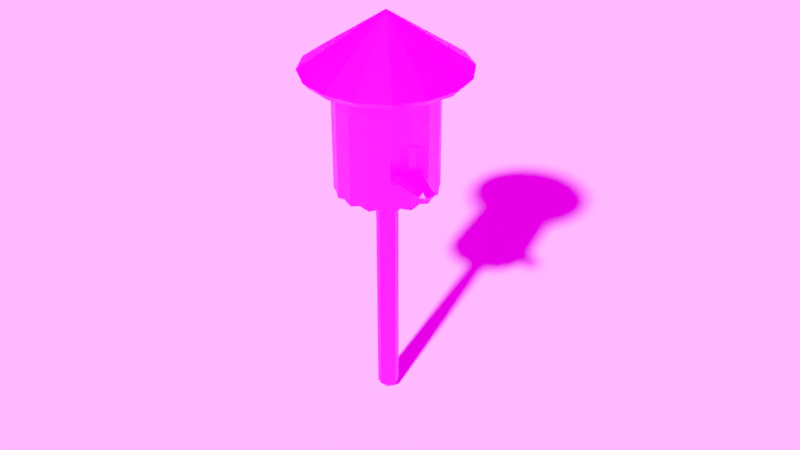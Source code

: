# Source: birdhouse.blend  (saved by Blender 3.1.7; exported with 4.5.12 LTS)
import bpy
from mathutils import Matrix  # noqa: F401  (used for matrix-valued properties, if any)

bpy.ops.wm.read_factory_settings(use_empty=True)
scene = bpy.context.scene
scene.name = 'Scene'

# ---- collections
col_collection = bpy.data.collections.new('Collection'); scene.collection.children.link(col_collection)

# ---- images (referenced by path relative to the original .blend; pixels are not part of the script)
import os
ASSET_DIR = os.environ.get("B2B_ASSET_DIR", "")  # directory of the original .blend (textures are referenced by path, not embedded)
HERE = os.path.dirname(os.path.abspath(__file__))  # packed textures are extracted next to this script under _unpacked/

def load_image(name, relpath, width, height, colorspace="sRGB"):
    """Load a texture the original file referenced (path relative to the .blend, or extracted next to this script)."""
    p = next((c for c in (os.path.join(HERE, relpath), os.path.join(ASSET_DIR, relpath)) if relpath and os.path.exists(c)), "")
    if p:
        img = bpy.data.images.load(p, check_existing=True)
        img.name = name
    else:  # same state as the original file: an image datablock whose file is absent (Cycles renders it pink)
        img = bpy.data.images.new(name, width, height)
        img.source = "FILE"
        img.filepath = "//" + (relpath or name)
    img.colorspace_settings.name = colorspace
    return img
img_imphenziapalette01_256_gradient_png = load_image('ImphenziaPalette01-256-Gradient.png', 'ImphenziaPalette01-256-Gradient.png', 1024, 1024, 'sRGB')
img_sunset_exr = load_image('sunset.exr', 'sunset.exr', 1024, 1024, 'Linear Rec.709')

# ---- materials (node trees are filled in below, after node groups)
mat_low_poly_color_palette = bpy.data.materials.new('Low_Poly_Color_Palette')
mat_low_poly_color_palette.alpha_threshold = 0.0
mat_low_poly_color_palette.line_color = (0.0, 0.0, 0.0, 1.0)

# ---- material node trees
mat_low_poly_color_palette.use_nodes = True; mat_low_poly_color_palette.node_tree.nodes.clear()
_N = mat_low_poly_color_palette.node_tree.nodes; _L = mat_low_poly_color_palette.node_tree.links
n0 = _N.new('ShaderNodeOutputMaterial'); n0.name = 'Material Output'; n0.location = (300, 300)
n1 = _N.new('ShaderNodeBsdfPrincipled'); n1.name = 'Principled BSDF'; n1.location = (10, 300)
n1.distribution = 'GGX'
n1.subsurface_method = 'BURLEY'
n1.inputs[2].default_value = 0.4
n1.inputs[3].default_value = 1.45
n1.inputs[27].default_value = (0.0, 0.0, 0.0, 1.0)
n1.inputs[28].default_value = 1.0
n2 = _N.new('ShaderNodeTexImage'); n2.name = 'Image Texture'; n2.location = (-283, 297)
n2.image = img_imphenziapalette01_256_gradient_png
_L.new(n1.outputs[0], n0.inputs[0])
_L.new(n2.outputs[0], n1.inputs[0])
n0.is_active_output = True

# ---- world
world_world = bpy.data.worlds.new('World'); scene.world = world_world
world_world.use_nodes = True; world_world.node_tree.nodes.clear()
_N = world_world.node_tree.nodes; _L = world_world.node_tree.links
n0 = _N.new('ShaderNodeOutputWorld'); n0.name = 'World Output'; n0.location = (300, 300)
n1 = _N.new('ShaderNodeBackground'); n1.name = 'Background'; n1.location = (10, 300)
n2 = _N.new('ShaderNodeTexEnvironment'); n2.name = 'Environment Texture'; n2.location = (-280, 280)
n2.image = img_sunset_exr
_L.new(n1.outputs[0], n0.inputs[0])
_L.new(n2.outputs[0], n1.inputs[0])
n0.is_active_output = True
world_world.color = (0.05088, 0.05088, 0.05088)
world_world.use_sun_shadow = False
world_world.sun_shadow_jitter_overblur = 0.0

# ---- cameras
cam_camera = bpy.data.cameras.new('Camera')
cam_camera.clip_end = 100.0
cam_camera.ortho_scale = 7.314

# ---- meshes
me_cube = bpy.data.meshes.new('Cube')
me_cube.from_pydata([(0.1503, 0.1503, 4.544), (0.1503, 0.1503, 0.0), (0.1503, -0.1503, 4.544), (0.1503, -0.1503, 0.0), (-0.1503, 0.1503, 4.544), (-0.1503, 0.1503, 0.0), (-0.1503, -0.1503, 4.544), (-0.1503, -0.1503, 0.0)], [], [(0, 4, 6, 2), (3, 2, 6, 7), (7, 6, 4, 5), (5, 1, 3, 7), (1, 0, 2, 3), (5, 4, 0, 1)])
_uv = me_cube.uv_layers.new(name='UVMap')
_uv.uv.foreach_set('vector', [0.707, 0.4492, 0.707, 0.4492, 0.707, 0.4492, 0.707, 0.4492, 0.707, 0.4492, 0.707, 0.4492, 0.707, 0.4492, 0.707, 0.4492, 0.707, 0.4492, 0.707, 0.4492, 0.707, 0.4492, 0.707, 0.4492, 0.707, 0.4492, 0.707, 0.4492, 0.707, 0.4492, 0.707, 0.4492, 0.707, 0.4492, 0.707, 0.4492, 0.707, 0.4492, 0.707, 0.4492, 0.707, 0.4492, 0.707, 0.4492, 0.707, 0.4492, 0.707, 0.4492])
me_cube.materials.append(mat_low_poly_color_palette)
me_cube.use_remesh_preserve_volume = False
me_cube.use_remesh_preserve_attributes = False
me_cube.use_mirror_vertex_groups = False
me_cube.update()
me_cylinder = bpy.data.meshes.new('Cylinder')
me_cylinder.from_pydata([(0.0, 0.7438, -0.8709), (0.2846, 0.6872, -0.8709), (0.5259, 0.5259, -0.8709), (0.6872, 0.2846, -0.8709), (0.7438, -3.251e-08, -0.8709), (0.6872, -0.2846, -0.8709), (0.5259, -0.5259, -0.8709), (0.2846, -0.6872, -0.8709), (-6.502e-08, -0.7438, -0.8709), (-0.2846, -0.6872, -0.8709), (-0.5259, -0.5259, -0.8709), (-0.6872, -0.2846, -0.8709), (-0.7438, 8.87e-09, -0.8709), (-0.6872, 0.2846, -0.8709), (-0.5259, 0.5259, -0.8709), (-0.2846, 0.6872, -0.8709), (0.1423, 0.7155, -0.825), (0.4053, 0.6066, -0.825), (0.6066, 0.4053, -0.825), (0.7155, 0.1423, -0.825), (0.7155, -0.1423, -0.825), (0.6066, -0.4053, -0.825), (0.4053, -0.6066, -0.825), (0.1423, -0.7155, -0.825), (-0.1423, -0.7155, -0.825), (-0.4053, -0.6066, -0.825), (-0.6066, -0.4053, -0.825), (-0.7155, -0.1423, -0.825), (-0.7155, 0.1423, -0.825), (-0.6066, 0.4053, -0.825), (-0.4053, 0.6066, -0.825), (-0.1423, 0.7155, -0.825), (0.1237, 0.6218, -0.825), (0.2474, 0.5972, -0.8709), (0.3522, 0.5272, -0.825), (0.4571, 0.4571, -0.8709), (0.5272, 0.3522, -0.825), (0.5972, 0.2474, -0.8709), (0.6218, 0.1237, -0.825), (0.6464, -2.971e-08, -0.8709), (0.6218, -0.1237, -0.825), (0.5972, -0.2474, -0.8709), (0.5272, -0.3522, -0.825), (0.4571, -0.4571, -0.8709), (0.3522, -0.5272, -0.825), (0.2474, -0.5972, -0.8709), (0.1237, -0.6218, -0.825), (-5.647e-08, -0.6464, -0.8709), (-0.1237, -0.6218, -0.825), (-0.2474, -0.5972, -0.8709), (-0.3522, -0.5272, -0.825), (-0.4571, -0.4571, -0.8709), (-0.5272, -0.3522, -0.825), (-0.5972, -0.2474, -0.8709), (-0.6218, -0.1237, -0.825), (-0.6464, 6.258e-09, -0.8709), (-0.6218, 0.1237, -0.825), (-0.5972, 0.2474, -0.8709), (-0.5272, 0.3522, -0.825), (-0.4571, 0.4571, -0.8709), (-0.3522, 0.5272, -0.825), (-0.2474, 0.5972, -0.8709), (-0.1237, 0.6218, -0.825), (4.533e-11, 0.6464, -0.825), (0.1201, 0.604, -0.7812), (0.2403, 0.5801, -0.7812), (0.3421, 0.5121, -0.7812), (0.444, 0.444, -0.7812), (0.5121, 0.3421, -0.7812), (0.5801, 0.2403, -0.7812), (0.604, 0.1201, -0.7812), (0.6279, -2.831e-08, -0.7812), (0.604, -0.1201, -0.7812), (0.5801, -0.2403, -0.7812), (0.5121, -0.3421, -0.7812), (0.444, -0.444, -0.7812), (0.3421, -0.5121, -0.7812), (0.2403, -0.5801, -0.7812), (0.1201, -0.604, -0.7812), (-5.784e-08, -0.6279, -0.7812), (-0.1201, -0.604, -0.7812), (-0.2403, -0.5801, -0.7812), (-0.3421, -0.5121, -0.7812), (-0.444, -0.444, -0.7812), (-0.5121, -0.3421, -0.7812), (-0.5801, -0.2403, -0.7812), (-0.604, -0.1201, -0.7812), (-0.6279, 6.62e-09, -0.7812), (-0.604, 0.1201, -0.7812), (-0.5801, 0.2403, -0.7812), (-0.5121, 0.3421, -0.7812), (-0.444, 0.444, -0.7812), (-0.3421, 0.5121, -0.7812), (-0.2403, 0.5801, -0.7812), (-0.1201, 0.604, -0.7812), (-2.944e-09, 0.6279, -0.7812), (-0.2846, 0.6872, 0.0), (0.0, 0.7438, 0.0), (-0.6872, -0.2846, 0.0), (-0.2846, -0.6872, 0.0), (0.2846, -0.6872, 0.0), (0.6872, -0.2846, 0.0), (0.6872, 0.2846, 0.0), (0.2846, 0.6872, 0.0), (-0.6872, 0.2846, 0.0), (-0.5259, 0.5259, 0.0), (-0.7438, 8.87e-09, 0.0), (-0.5259, -0.5259, 0.0), (-6.502e-08, -0.7438, 0.0), (0.5259, -0.5259, 0.0), (0.6667, -4.783e-09, 0.04699), (0.5259, 0.5259, 0.0), (0.0, 0.7438, 0.8825), (0.2846, 0.6872, 0.8825), (0.5259, 0.5259, 0.8825), (0.6872, 0.2846, 0.8825), (0.7438, -3.251e-08, 0.8825), (0.6872, -0.2846, 0.8825), (0.5259, -0.5259, 0.8825), (0.2846, -0.6872, 0.8825), (-6.502e-08, -0.7438, 0.8825), (-0.2846, -0.6872, 0.8825), (-0.5259, -0.5259, 0.8825), (-0.6872, -0.2846, 0.8825), (-0.7438, 8.87e-09, 0.8825), (-0.6872, 0.2846, 0.8825), (-0.5259, 0.5259, 0.8825), (-0.2846, 0.6872, 0.8825), (0.7438, -3.251e-08, -0.46), (0.6872, -0.2846, -0.46), (0.6872, 0.2846, -0.46), (0.7438, -3.251e-08, 0.1209), (0.6432, -0.1182, 0.0), (0.6432, 0.1182, 0.0), (0.6667, -4.783e-09, -0.4021), (0.6432, -0.1182, -0.3595), (0.6432, 0.1182, -0.3595)], [], [(0, 97, 103, 1, 16), (1, 103, 111, 2, 17), (2, 111, 102, 130, 3, 18), (3, 130, 128, 4, 19), (4, 128, 129, 5, 20), (5, 129, 101, 109, 6, 21), (6, 109, 100, 7, 22), (7, 100, 108, 8, 23), (8, 108, 99, 9, 24), (9, 99, 107, 10, 25), (10, 107, 98, 11, 26), (11, 98, 106, 12, 27), (12, 106, 104, 13, 28), (13, 104, 105, 14, 29), (14, 105, 96, 15, 30), (15, 96, 97, 0, 31), (29, 14, 59, 58), (58, 59, 91, 90), (16, 1, 33, 32), (6, 22, 44, 43), (25, 10, 51, 50), (7, 23, 46, 45), (8, 24, 48, 47), (21, 6, 43, 42), (30, 15, 61, 60), (9, 25, 50, 49), (17, 2, 35, 34), (26, 11, 53, 52), (10, 26, 52, 51), (11, 27, 54, 53), (22, 7, 45, 44), (31, 0, 63, 62), (12, 28, 56, 55), (18, 3, 37, 36), (27, 12, 55, 54), (13, 29, 58, 57), (0, 16, 32, 63), (14, 30, 60, 59), (23, 8, 47, 46), (1, 17, 34, 33), (15, 31, 62, 61), (2, 18, 36, 35), (19, 4, 39, 38), (28, 13, 57, 56), (3, 19, 38, 37), (24, 9, 49, 48), (4, 20, 40, 39), (5, 21, 42, 41), (20, 5, 41, 40), (95, 64, 65, 66, 67, 68, 69, 70, 71, 72, 73, 74, 75, 76, 77, 78, 79, 80, 81, 82, 83, 84, 85, 86, 87, 88, 89, 90, 91, 92, 93, 94), (32, 33, 65, 64), (53, 54, 86, 85), (60, 61, 93, 92), (34, 35, 67, 66), (55, 56, 88, 87), (62, 63, 95, 94), (36, 37, 69, 68), (57, 58, 90, 89), (63, 32, 64, 95), (38, 39, 71, 70), (59, 60, 92, 91), (33, 34, 66, 65), (40, 41, 73, 72), (61, 62, 94, 93), (35, 36, 68, 67), (42, 43, 75, 74), (37, 38, 70, 69), (44, 45, 77, 76), (39, 40, 72, 71), (46, 47, 79, 78), (41, 42, 74, 73), (48, 49, 81, 80), (43, 44, 76, 75), (50, 51, 83, 82), (45, 46, 78, 77), (52, 53, 85, 84), (47, 48, 80, 79), (54, 55, 87, 86), (49, 50, 82, 81), (56, 57, 89, 88), (51, 52, 84, 83), (112, 113, 103, 97), (113, 114, 111, 103), (114, 115, 102, 111), (115, 116, 131, 102), (116, 117, 101, 131), (117, 118, 109, 101), (118, 119, 100, 109), (119, 120, 108, 100), (120, 121, 99, 108), (121, 122, 107, 99), (122, 123, 98, 107), (123, 124, 106, 98), (124, 125, 104, 106), (125, 126, 105, 104), (126, 127, 96, 105), (127, 112, 97, 96), (127, 126, 125, 124, 123, 122, 121, 120, 119, 118, 117, 116, 115, 114, 113, 112), (110, 134, 136, 133), (110, 132, 135, 134), (101, 132, 110, 131), (129, 135, 132, 101), (128, 134, 135, 129), (131, 110, 133, 102), (102, 133, 136, 130), (130, 136, 134, 128)])
_uv = me_cylinder.uv_layers.new(name='UVMap')
_uv.uv.foreach_set('vector', [0.5977, 0.4428, 0.5977, 0.4428, 0.5977, 0.4428, 0.5977, 0.4428, 0.5977, 0.4428, 0.5977, 0.4428, 0.5977, 0.4428, 0.5977, 0.4428, 0.5977, 0.4428, 0.5977, 0.4428, 0.5977, 0.4428, 0.5977, 0.4428, 0.5977, 0.4428, 0.5977, 0.4428, 0.5977, 0.4428, 0.5977, 0.4428, 0.5977, 0.4428, 0.5977, 0.4428, 0.5977, 0.4428, 0.5977, 0.4428, 0.5977, 0.4428, 0.5977, 0.4428, 0.5977, 0.4428, 0.5977, 0.4428, 0.5977, 0.4428, 0.5977, 0.4428, 0.5977, 0.4428, 0.5977, 0.4428, 0.5977, 0.4428, 0.5977, 0.4428, 0.5977, 0.4428, 0.5977, 0.4428, 0.5977, 0.4428, 0.5977, 0.4428, 0.5977, 0.4428, 0.5977, 0.4428, 0.5977, 0.4428, 0.5977, 0.4428, 0.5977, 0.4428, 0.5977, 0.4428, 0.5977, 0.4428, 0.5977, 0.4428, 0.5977, 0.4428, 0.5977, 0.4428, 0.5977, 0.4428, 0.5977, 0.4428, 0.5977, 0.4428, 0.5977, 0.4428, 0.5977, 0.4428, 0.5977, 0.4428, 0.5977, 0.4428, 0.5977, 0.4428, 0.5977, 0.4428, 0.5977, 0.4428, 0.5977, 0.4428, 0.5977, 0.4428, 0.5977, 0.4428, 0.5977, 0.4428, 0.5977, 0.4428, 0.5977, 0.4428, 0.5977, 0.4428, 0.5977, 0.4428, 0.5977, 0.4428, 0.5977, 0.4428, 0.5977, 0.4428, 0.5977, 0.4428, 0.5977, 0.4428, 0.5977, 0.4428, 0.5977, 0.4428, 0.5977, 0.4428, 0.5977, 0.4428, 0.5977, 0.4428, 0.5977, 0.4428, 0.5977, 0.4428, 0.5977, 0.4428, 0.5977, 0.4428, 0.5977, 0.4428, 0.5977, 0.4428, 0.5977, 0.4428, 0.5977, 0.4428, 0.5977, 0.4428, 0.5977, 0.4428, 0.5977, 0.4428, 0.5977, 0.4428, 0.5977, 0.4428, 0.5977, 0.4428, 0.5977, 0.4428, 0.5977, 0.4428, 0.5977, 0.4428, 0.5977, 0.4428, 0.5977, 0.4428, 0.5977, 0.4428, 0.5977, 0.4428, 0.5977, 0.4428, 0.5977, 0.4428, 0.5977, 0.4428, 0.5977, 0.4428, 0.5977, 0.4428, 0.5977, 0.4428, 0.5977, 0.4428, 0.5977, 0.4428, 0.5977, 0.4428, 0.5977, 0.4428, 0.5977, 0.4428, 0.5977, 0.4428, 0.5977, 0.4428, 0.5977, 0.4428, 0.5977, 0.4428, 0.5977, 0.4428, 0.5977, 0.4428, 0.5977, 0.4428, 0.5977, 0.4428, 0.5977, 0.4428, 0.5977, 0.4428, 0.5977, 0.4428, 0.5977, 0.4428, 0.5977, 0.4428, 0.5977, 0.4428, 0.5977, 0.4428, 0.5977, 0.4428, 0.5977, 0.4428, 0.5977, 0.4428, 0.5977, 0.4428, 0.5977, 0.4428, 0.5977, 0.4428, 0.5977, 0.4428, 0.5977, 0.4428, 0.5977, 0.4428, 0.5977, 0.4428, 0.5977, 0.4428, 0.5977, 0.4428, 0.5977, 0.4428, 0.5977, 0.4428, 0.5977, 0.4428, 0.5977, 0.4428, 0.5977, 0.4428, 0.5977, 0.4428, 0.5977, 0.4428, 0.5977, 0.4428, 0.5977, 0.4428, 0.5977, 0.4428, 0.5977, 0.4428, 0.5977, 0.4428, 0.5977, 0.4428, 0.5977, 0.4428, 0.5977, 0.4428, 0.5977, 0.4428, 0.5977, 0.4428, 0.5977, 0.4428, 0.5977, 0.4428, 0.5977, 0.4428, 0.5977, 0.4428, 0.5977, 0.4428, 0.5977, 0.4428, 0.5977, 0.4428, 0.5977, 0.4428, 0.5977, 0.4428, 0.5977, 0.4428, 0.5977, 0.4428, 0.5977, 0.4428, 0.5977, 0.4428, 0.5977, 0.4428, 0.5977, 0.4428, 0.5977, 0.4428, 0.5977, 0.4428, 0.5977, 0.4428, 0.5977, 0.4428, 0.5977, 0.4428, 0.5977, 0.4428, 0.5977, 0.4428, 0.5977, 0.4428, 0.5977, 0.4428, 0.5977, 0.4428, 0.5977, 0.4428, 0.5977, 0.4428, 0.5977, 0.4428, 0.5977, 0.4428, 0.5977, 0.4428, 0.5977, 0.4428, 0.5977, 0.4428, 0.5977, 0.4428, 0.5977, 0.4428, 0.5977, 0.4428, 0.5977, 0.4428, 0.5977, 0.4428, 0.5977, 0.4428, 0.5977, 0.4428, 0.5977, 0.4428, 0.5977, 0.4428, 0.5977, 0.4428, 0.5977, 0.4428, 0.5977, 0.4428, 0.5977, 0.4428, 0.5977, 0.4428, 0.5977, 0.4428, 0.5977, 0.4428, 0.5977, 0.4428, 0.5977, 0.4428, 0.5977, 0.4428, 0.5977, 0.4428, 0.5977, 0.4428, 0.5977, 0.4428, 0.5977, 0.4428, 0.5977, 0.4428, 0.5977, 0.4428, 0.5977, 0.4428, 0.5977, 0.4428, 0.5977, 0.4428, 0.5977, 0.4428, 0.5977, 0.4428, 0.5977, 0.4428, 0.5977, 0.4428, 0.5977, 0.4428, 0.5977, 0.4428, 0.5977, 0.4194, 0.5977, 0.4194, 0.5977, 0.4194, 0.5977, 0.4194, 0.5977, 0.4194, 0.5977, 0.4194, 0.5977, 0.4194, 0.5977, 0.4194, 0.5977, 0.4194, 0.5977, 0.4194, 0.5977, 0.4194, 0.5977, 0.4194, 0.5977, 0.4194, 0.5977, 0.4194, 0.5977, 0.4194, 0.5977, 0.4194, 0.5977, 0.4194, 0.5977, 0.4194, 0.5977, 0.4194, 0.5977, 0.4194, 0.5977, 0.4194, 0.5977, 0.4194, 0.5977, 0.4194, 0.5977, 0.4194, 0.5977, 0.4194, 0.5977, 0.4194, 0.5977, 0.4194, 0.5977, 0.4194, 0.5977, 0.4194, 0.5977, 0.4194, 0.5977, 0.4194, 0.5977, 0.4194, 0.5977, 0.4428, 0.5977, 0.4428, 0.5977, 0.4428, 0.5977, 0.4428, 0.5977, 0.4428, 0.5977, 0.4428, 0.5977, 0.4428, 0.5977, 0.4428, 0.5977, 0.4428, 0.5977, 0.4428, 0.5977, 0.4428, 0.5977, 0.4428, 0.5977, 0.4428, 0.5977, 0.4428, 0.5977, 0.4428, 0.5977, 0.4428, 0.5977, 0.4428, 0.5977, 0.4428, 0.5977, 0.4428, 0.5977, 0.4428, 0.5977, 0.4428, 0.5977, 0.4428, 0.5977, 0.4428, 0.5977, 0.4428, 0.5977, 0.4428, 0.5977, 0.4428, 0.5977, 0.4428, 0.5977, 0.4428, 0.5977, 0.4428, 0.5977, 0.4428, 0.5977, 0.4428, 0.5977, 0.4428, 0.5977, 0.4428, 0.5977, 0.4428, 0.5977, 0.4428, 0.5977, 0.4428, 0.5977, 0.4428, 0.5977, 0.4428, 0.5977, 0.4428, 0.5977, 0.4428, 0.5977, 0.4428, 0.5977, 0.4428, 0.5977, 0.4428, 0.5977, 0.4428, 0.5977, 0.4428, 0.5977, 0.4428, 0.5977, 0.4428, 0.5977, 0.4428, 0.5977, 0.4428, 0.5977, 0.4428, 0.5977, 0.4428, 0.5977, 0.4428, 0.5977, 0.4428, 0.5977, 0.4428, 0.5977, 0.4428, 0.5977, 0.4428, 0.5977, 0.4428, 0.5977, 0.4428, 0.5977, 0.4428, 0.5977, 0.4428, 0.5977, 0.4428, 0.5977, 0.4428, 0.5977, 0.4428, 0.5977, 0.4428, 0.5977, 0.4428, 0.5977, 0.4428, 0.5977, 0.4428, 0.5977, 0.4428, 0.5977, 0.4428, 0.5977, 0.4428, 0.5977, 0.4428, 0.5977, 0.4428, 0.5977, 0.4428, 0.5977, 0.4428, 0.5977, 0.4428, 0.5977, 0.4428, 0.5977, 0.4428, 0.5977, 0.4428, 0.5977, 0.4428, 0.5977, 0.4428, 0.5977, 0.4428, 0.5977, 0.4428, 0.5977, 0.4428, 0.5977, 0.4428, 0.5977, 0.4428, 0.5977, 0.4428, 0.5977, 0.4428, 0.5977, 0.4428, 0.5977, 0.4428, 0.5977, 0.4428, 0.5977, 0.4428, 0.5977, 0.4428, 0.5977, 0.4428, 0.5977, 0.4428, 0.5977, 0.4428, 0.5977, 0.4428, 0.5977, 0.4428, 0.5977, 0.4428, 0.5977, 0.4428, 0.5977, 0.4428, 0.5977, 0.4428, 0.5977, 0.4428, 0.5977, 0.4428, 0.5977, 0.4428, 0.5977, 0.4428, 0.5977, 0.4428, 0.5977, 0.4428, 0.5977, 0.4428, 0.5977, 0.4428, 0.5977, 0.4428, 0.5977, 0.4428, 0.5977, 0.4428, 0.5977, 0.4428, 0.5977, 0.4428, 0.5977, 0.4428, 0.5977, 0.4428, 0.5977, 0.4428, 0.5977, 0.4428, 0.5977, 0.4428, 0.5977, 0.4428, 0.5977, 0.4428, 0.5977, 0.4428, 0.5977, 0.4428, 0.5977, 0.4428, 0.5977, 0.4428, 0.5977, 0.4428, 0.5977, 0.4428, 0.5977, 0.4428, 0.5977, 0.4428, 0.5977, 0.4428, 0.5977, 0.4428, 0.5977, 0.4428, 0.5977, 0.4428, 0.5977, 0.4428, 0.5977, 0.4428, 0.5977, 0.4428, 0.5977, 0.4428, 0.5977, 0.4428, 0.5977, 0.4428, 0.5977, 0.4428, 0.5977, 0.4428, 0.5977, 0.4428, 0.5977, 0.4428, 0.5977, 0.4428, 0.5977, 0.4428, 0.5977, 0.4428, 0.5977, 0.4428, 0.5977, 0.4428, 0.5977, 0.4428, 0.5977, 0.4428, 0.5977, 0.4428, 0.5977, 0.4428, 0.5977, 0.4428, 0.5977, 0.4428, 0.5977, 0.4428, 0.5977, 0.4428, 0.5977, 0.4428, 0.5977, 0.4428, 0.5977, 0.4428, 0.5977, 0.4428, 0.5977, 0.4428, 0.5977, 0.4428, 0.5977, 0.4428, 0.5977, 0.4428, 0.5977, 0.4428, 0.5977, 0.4428, 0.5977, 0.4428, 0.5977, 0.4428, 0.5977, 0.4428, 0.5977, 0.4428, 0.5977, 0.4428, 0.5977, 0.4428, 0.5977, 0.4428, 0.5977, 0.4428, 0.5977, 0.4428, 0.5977, 0.4428, 0.5977, 0.4428, 0.5977, 0.4428, 0.5977, 0.4428, 0.5977, 0.4428, 0.5977, 0.4428, 0.5977, 0.4428, 0.5977, 0.4428, 0.5977, 0.4428, 0.5977, 0.4428, 0.5977, 0.4428, 0.5977, 0.4428, 0.5977, 0.4428, 0.5977, 0.4428, 0.5977, 0.4428, 0.5977, 0.4428, 0.5977, 0.4428, 0.5977, 0.4428, 0.5977, 0.4428, 0.5977, 0.4428, 0.5977, 0.4428, 0.5977, 0.4428, 0.5977, 0.4428, 0.5977, 0.4428, 0.5977, 0.4428, 0.5977, 0.4428, 0.5977, 0.4428, 0.5977, 0.4428, 0.5977, 0.4428, 0.7227, 0.4036, 0.7227, 0.4036, 0.7227, 0.4036, 0.7227, 0.4036, 0.7227, 0.4036, 0.7227, 0.4036, 0.7227, 0.4036, 0.7227, 0.4036, 0.5977, 0.4428, 0.5977, 0.4428, 0.5977, 0.4428, 0.5977, 0.4428, 0.5977, 0.4428, 0.5977, 0.4428, 0.5977, 0.4428, 0.5977, 0.4428, 0.5977, 0.4428, 0.5977, 0.4428, 0.5977, 0.4428, 0.5977, 0.4428, 0.5977, 0.4428, 0.5977, 0.4428, 0.5977, 0.4428, 0.5977, 0.4428, 0.5977, 0.4428, 0.5977, 0.4428, 0.5977, 0.4428, 0.5977, 0.4428, 0.5977, 0.4428, 0.5977, 0.4428, 0.5977, 0.4428, 0.5977, 0.4428])
me_cylinder.materials.append(mat_low_poly_color_palette)
me_cylinder.use_remesh_fix_poles = True
me_cylinder.use_remesh_preserve_attributes = False
me_cylinder.update()
me_cone = bpy.data.meshes.new('Cone')
me_cone.from_pydata([(-7.861e-09, 1.186, 1.755e-07), (0.4539, 1.096, 1.755e-07), (0.8387, 0.8387, 1.755e-07), (1.096, 0.4539, 1.755e-07), (1.186, -5.062e-08, 1.755e-07), (1.096, -0.4539, 1.755e-07), (0.8387, -0.8387, 1.755e-07), (0.4539, -1.096, 1.755e-07), (-1.116e-07, -1.186, 1.755e-07), (-0.4539, -1.096, 1.755e-07), (-0.8387, -0.8387, 1.755e-07), (-1.096, -0.4539, 1.755e-07), (-1.186, 1.537e-08, 1.755e-07), (-1.096, 0.4539, 1.755e-07), (-0.8387, 0.8387, 1.755e-07), (-0.4539, 1.096, 1.755e-07), (0.0, 0.0, 0.7982), (-0.4252, 1.027, -0.0894), (-0.7857, 0.7857, -0.0894), (-1.027, 0.4252, -0.0894), (-1.111, 1.325e-08, -0.0894), (-1.027, -0.4252, -0.0894), (-0.7857, -0.7857, -0.0894), (-0.4252, -1.027, -0.0894), (-1.066e-07, -1.111, -0.0894), (0.4252, -1.027, -0.0894), (0.7857, -0.7857, -0.0894), (1.027, -0.4252, -0.0894), (1.111, -4.857e-08, -0.0894), (1.027, 0.4252, -0.0894), (0.7857, 0.7857, -0.0894), (0.4252, 1.027, -0.0894), (-9.466e-09, 1.111, -0.0894)], [], [(0, 16, 1), (1, 16, 2), (2, 16, 3), (3, 16, 4), (4, 16, 5), (5, 16, 6), (6, 16, 7), (7, 16, 8), (8, 16, 9), (9, 16, 10), (10, 16, 11), (11, 16, 12), (12, 16, 13), (13, 16, 14), (9, 10, 22, 23), (14, 16, 15), (15, 16, 0), (13, 14, 18, 19), (2, 3, 29, 30), (6, 7, 25, 26), (10, 11, 21, 22), (14, 15, 17, 18), (3, 4, 28, 29), (0, 1, 31, 32), (7, 8, 24, 25), (11, 12, 20, 21), (15, 0, 32, 17), (4, 5, 27, 28), (8, 9, 23, 24), (12, 13, 19, 20), (1, 2, 30, 31), (5, 6, 26, 27), (32, 31, 30, 29, 28, 27, 26, 25, 24, 23, 22, 21, 20, 19, 18, 17)])
_uv = me_cone.uv_layers.new(name='UVMap')
_uv.uv.foreach_set('vector', [0.8281, 0.418, 0.8281, 0.418, 0.8281, 0.418, 0.8281, 0.418, 0.8281, 0.418, 0.8281, 0.418, 0.8281, 0.418, 0.8281, 0.418, 0.8281, 0.418, 0.8281, 0.418, 0.8281, 0.418, 0.8281, 0.418, 0.8281, 0.418, 0.8281, 0.418, 0.8281, 0.418, 0.8281, 0.418, 0.8281, 0.418, 0.8281, 0.418, 0.8281, 0.418, 0.8281, 0.418, 0.8281, 0.418, 0.8281, 0.418, 0.8281, 0.418, 0.8281, 0.418, 0.8281, 0.418, 0.8281, 0.418, 0.8281, 0.418, 0.8281, 0.418, 0.8281, 0.418, 0.8281, 0.418, 0.8281, 0.418, 0.8281, 0.418, 0.8281, 0.418, 0.8281, 0.418, 0.8281, 0.418, 0.8281, 0.418, 0.8281, 0.418, 0.8281, 0.418, 0.8281, 0.418, 0.8281, 0.418, 0.8281, 0.418, 0.8281, 0.418, 0.8281, 0.418, 0.8281, 0.418, 0.8281, 0.418, 0.8281, 0.418, 0.8281, 0.418, 0.8281, 0.418, 0.8281, 0.418, 0.8281, 0.418, 0.8281, 0.418, 0.8281, 0.418, 0.8281, 0.418, 0.8281, 0.418, 0.8281, 0.418, 0.8281, 0.418, 0.8281, 0.418, 0.8281, 0.418, 0.8281, 0.418, 0.8281, 0.418, 0.8281, 0.418, 0.8281, 0.418, 0.8281, 0.418, 0.8281, 0.418, 0.8281, 0.418, 0.8281, 0.418, 0.8281, 0.418, 0.8281, 0.418, 0.8281, 0.418, 0.8281, 0.418, 0.8281, 0.418, 0.8281, 0.418, 0.8281, 0.418, 0.8281, 0.418, 0.8281, 0.418, 0.8281, 0.418, 0.8281, 0.418, 0.8281, 0.418, 0.8281, 0.418, 0.8281, 0.418, 0.8281, 0.418, 0.8281, 0.418, 0.8281, 0.418, 0.8281, 0.418, 0.8281, 0.418, 0.8281, 0.418, 0.8281, 0.418, 0.8281, 0.418, 0.8281, 0.418, 0.8281, 0.418, 0.8281, 0.418, 0.8281, 0.418, 0.8281, 0.418, 0.8281, 0.418, 0.8281, 0.418, 0.8281, 0.418, 0.8281, 0.418, 0.8281, 0.418, 0.8281, 0.418, 0.8281, 0.418, 0.8281, 0.418, 0.8281, 0.418, 0.8281, 0.418, 0.8281, 0.418, 0.8281, 0.418, 0.8281, 0.418, 0.8281, 0.418, 0.8281, 0.418, 0.8281, 0.418, 0.8281, 0.418, 0.8281, 0.418, 0.8281, 0.418, 0.8281, 0.418, 0.8281, 0.418, 0.8281, 0.418, 0.8281, 0.418, 0.8281, 0.418, 0.8281, 0.418, 0.8281, 0.418, 0.8281, 0.418, 0.8281, 0.418, 0.8281, 0.418, 0.8281, 0.418, 0.8281, 0.418, 0.8281, 0.418, 0.8281, 0.418, 0.8281, 0.418, 0.8281, 0.418])
me_cone.materials.append(mat_low_poly_color_palette)
me_cone.use_remesh_fix_poles = True
me_cone.use_remesh_preserve_attributes = False
me_cone.update()
me_cube_002 = bpy.data.meshes.new('Cube.002')
me_cube_002.from_pydata([(-0.3161, -0.2373, -2.384e-07), (-0.3161, -0.1744, -0.06141), (0.3161, -0.0551, 0.0), (0.2559, -0.1286, 0.0), (0.2547, -0.06619, -0.06141), (-0.3161, 0.1744, -0.06141), (-0.3161, 0.2373, 2.384e-07), (-0.3161, 0.2373, -2.384e-07), (0.2547, 0.06619, -0.06141), (0.2559, 0.1286, 0.0), (0.3161, 0.0551, 0.0), (-0.3161, -0.2373, 2.384e-07), (-0.3161, -0.1744, 0.06141), (0.2547, -0.06619, 0.06141), (0.2559, -0.1286, 2.384e-07), (0.3161, -0.0551, 2.384e-07), (-0.3161, 0.1744, 0.06141), (0.3161, 0.0551, 2.384e-07), (0.2559, 0.1286, 2.384e-07), (0.2547, 0.06619, 0.06141)], [], [(15, 2, 10, 17), (19, 16, 12, 13), (9, 7, 6, 18), (0, 11, 6), (4, 1, 5, 8), (2, 3, 4), (5, 6, 7), (8, 9, 10), (13, 14, 15), (17, 18, 19), (15, 17, 19, 13), (2, 15, 14, 3), (1, 4, 3, 0), (18, 6, 16, 19), (7, 9, 8, 5), (11, 14, 13, 12), (0, 6, 5, 1), (17, 10, 9, 18), (6, 11, 12, 16), (10, 2, 4, 8), (14, 11, 0, 3)])
_uv = me_cube_002.uv_layers.new(name='UVMap')
_uv.uv.foreach_set('vector', [0.707, 0.4492, 0.707, 0.4492, 0.707, 0.4492, 0.707, 0.4492, 0.707, 0.4492, 0.707, 0.4492, 0.707, 0.4492, 0.707, 0.4492, 0.707, 0.4492, 0.707, 0.4492, 0.707, 0.4492, 0.707, 0.4492, 0.707, 0.4492, 0.707, 0.4492, 0.707, 0.4492, 0.707, 0.4492, 0.707, 0.4492, 0.707, 0.4492, 0.707, 0.4492, 0.707, 0.4492, 0.707, 0.4492, 0.707, 0.4492, 0.707, 0.4492, 0.707, 0.4492, 0.707, 0.4492, 0.707, 0.4492, 0.707, 0.4492, 0.707, 0.4492, 0.707, 0.4492, 0.707, 0.4492, 0.707, 0.4492, 0.707, 0.4492, 0.707, 0.4492, 0.707, 0.4492, 0.707, 0.4492, 0.707, 0.4492, 0.707, 0.4492, 0.707, 0.4492, 0.707, 0.4492, 0.707, 0.4492, 0.707, 0.4492, 0.707, 0.4492, 0.707, 0.4492, 0.707, 0.4492, 0.707, 0.4492, 0.707, 0.4492, 0.707, 0.4492, 0.707, 0.4492, 0.707, 0.4492, 0.707, 0.4492, 0.707, 0.4492, 0.707, 0.4492, 0.707, 0.4492, 0.707, 0.4492, 0.707, 0.4492, 0.707, 0.4492, 0.707, 0.4492, 0.707, 0.4492, 0.707, 0.4492, 0.707, 0.4492, 0.707, 0.4492, 0.707, 0.4492, 0.707, 0.4492, 0.707, 0.4492, 0.707, 0.4492, 0.707, 0.4492, 0.707, 0.4492, 0.707, 0.4492, 0.707, 0.4492, 0.707, 0.4492, 0.707, 0.4492, 0.707, 0.4492, 0.707, 0.4492, 0.707, 0.4492, 0.707, 0.4492, 0.707, 0.4492, 0.707, 0.4492, 0.707, 0.4492])
me_cube_002.materials.append(mat_low_poly_color_palette)
me_cube_002.use_remesh_preserve_volume = False
me_cube_002.use_remesh_preserve_attributes = False
me_cube_002.use_mirror_vertex_groups = False
me_cube_002.update()
me_plane = bpy.data.meshes.new('Plane')
me_plane.from_pydata([(-1.0, -1.0, 0.0), (1.0, -1.0, 0.0), (-1.0, 1.0, 0.0), (1.0, 1.0, 0.0)], [], [(0, 1, 3, 2)])
_uv = me_plane.uv_layers.new(name='UVMap')
_uv.uv.foreach_set('vector', [0.0, 0.0, 1.0, 0.0, 1.0, 1.0, 0.0, 1.0])
me_plane.use_remesh_fix_poles = True
me_plane.use_remesh_preserve_attributes = False
me_plane.update()

# ---- objects
ob_wooden_pole = bpy.data.objects.new('Wooden Pole', me_cube)
ob_camera = bpy.data.objects.new('Camera', cam_camera)
ob_bid_house = bpy.data.objects.new('Bid House', me_cylinder)
ob_bird_house_roof = bpy.data.objects.new('Bird House Roof', me_cone)
ob_bird_platform = bpy.data.objects.new('Bird Platform', me_cube_002)
ob_plane = bpy.data.objects.new('Plane', me_plane)

# ---- transforms, parenting, visibility, modifiers, constraints
ob_wooden_pole.location = (0.0, 0.0, 0.0)
ob_wooden_pole.lock_rotations_4d = False
ob_wooden_pole.empty_display_type = 'ARROWS'
ob_wooden_pole.lineart.crease_threshold = 0.0
_m = ob_wooden_pole.modifiers.new('Bevel', 'BEVEL')
ob_camera.location = (12.17, -5.872, 11.07)
ob_camera.rotation_euler = (1.026, -6.746e-07, 1.108)
ob_camera.lock_rotations_4d = False
ob_camera.empty_display_type = 'ARROWS'
ob_camera.color = (0.0, 0.0, 0.0, 0.0)
ob_camera.display_type = 'WIRE'
ob_camera.lineart.crease_threshold = 0.0
ob_bid_house.parent = ob_wooden_pole
ob_bid_house.location = (0.0, 0.0, 4.386)
ob_bird_house_roof.parent = ob_wooden_pole
ob_bird_house_roof.location = (1.676e-08, -3.725e-09, 5.303)
ob_bird_platform.parent = ob_wooden_pole
ob_bird_platform.location = (0.9429, -1.937e-07, 3.973)
ob_bird_platform.lock_rotations_4d = False
ob_bird_platform.empty_display_type = 'ARROWS'
ob_bird_platform.lineart.crease_threshold = 0.0
ob_plane.location = (0.0, 0.0, 0.0)
ob_plane.scale = (71.62, 71.62, 71.62)

# ---- collection membership
col_collection.objects.link(ob_wooden_pole)
col_collection.objects.link(ob_camera)
col_collection.objects.link(ob_bid_house)
col_collection.objects.link(ob_bird_house_roof)
col_collection.objects.link(ob_bird_platform)
col_collection.objects.link(ob_plane)

# ---- scene / render settings (as saved in the file)
scene.camera = ob_camera
scene.frame_start = 1; scene.frame_end = 250; scene.frame_set(1)
scene.render.engine = 'CYCLES'
scene.render.film_transparent = True
scene.cycles.feature_set = 'EXPERIMENTAL'
scene.cycles.samples = 512
scene.cycles.sampling_pattern = 'TABULATED_SOBOL'
scene.cycles.use_light_tree = False
scene.view_settings.view_transform = 'Standard'
bpy.context.view_layer.update()

# ---- added for rendering (the .blend has no usable light): sun
light_auto_sun = bpy.data.lights.new('AutoSun', 'SUN')
light_auto_sun.energy = 3.0
light_auto_sun.angle = 0.0523599
ob_auto_sun = bpy.data.objects.new('AutoSun', light_auto_sun)
scene.collection.objects.link(ob_auto_sun)
ob_auto_sun.rotation_euler = (0.872665, 0.174533, 0.523599)
bpy.context.view_layer.update()
